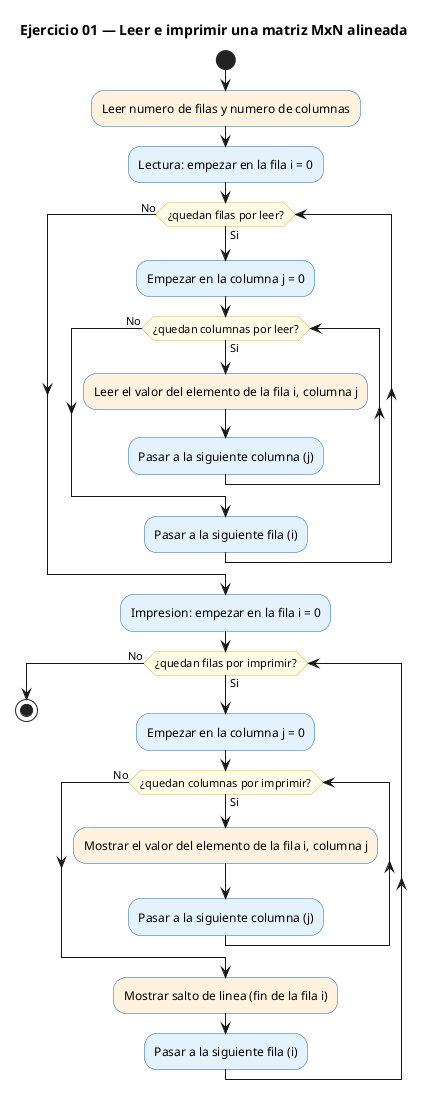

The diagram above was rendered by PlantUML. Its source (embedded in the PNG):
@startuml
' PlantUML (Activity) — Ejercicio 01: Leer e imprimir matriz MxN alineada
title Ejercicio 01 — Leer e imprimir una matriz MxN alineada

skinparam backgroundColor white
skinparam defaultFontName Helvetica
skinparam ActivityBackgroundColor #E3F2FD
skinparam ActivityBorderColor #1565C0
skinparam ActivityDiamondBackgroundColor #FFFDE7
skinparam ActivityDiamondBorderColor #F9A825

start
#FFF3E0:Leer numero de filas y numero de columnas;
:Lectura: empezar en la fila i = 0;
while (¿quedan filas por leer?) is (Si)
  :Empezar en la columna j = 0;
  while (¿quedan columnas por leer?) is (Si)
    #FFF3E0:Leer el valor del elemento de la fila i, columna j;
    :Pasar a la siguiente columna (j);
  endwhile (No)
  :Pasar a la siguiente fila (i);
endwhile (No)

:Impresion: empezar en la fila i = 0;
while (¿quedan filas por imprimir?) is (Si)
  :Empezar en la columna j = 0;
  while (¿quedan columnas por imprimir?) is (Si)
    #FFF3E0:Mostrar el valor del elemento de la fila i, columna j;
    :Pasar a la siguiente columna (j);
  endwhile (No)
  #FFF3E0:Mostrar salto de linea (fin de la fila i);
  :Pasar a la siguiente fila (i);
endwhile (No)
stop
@enduml